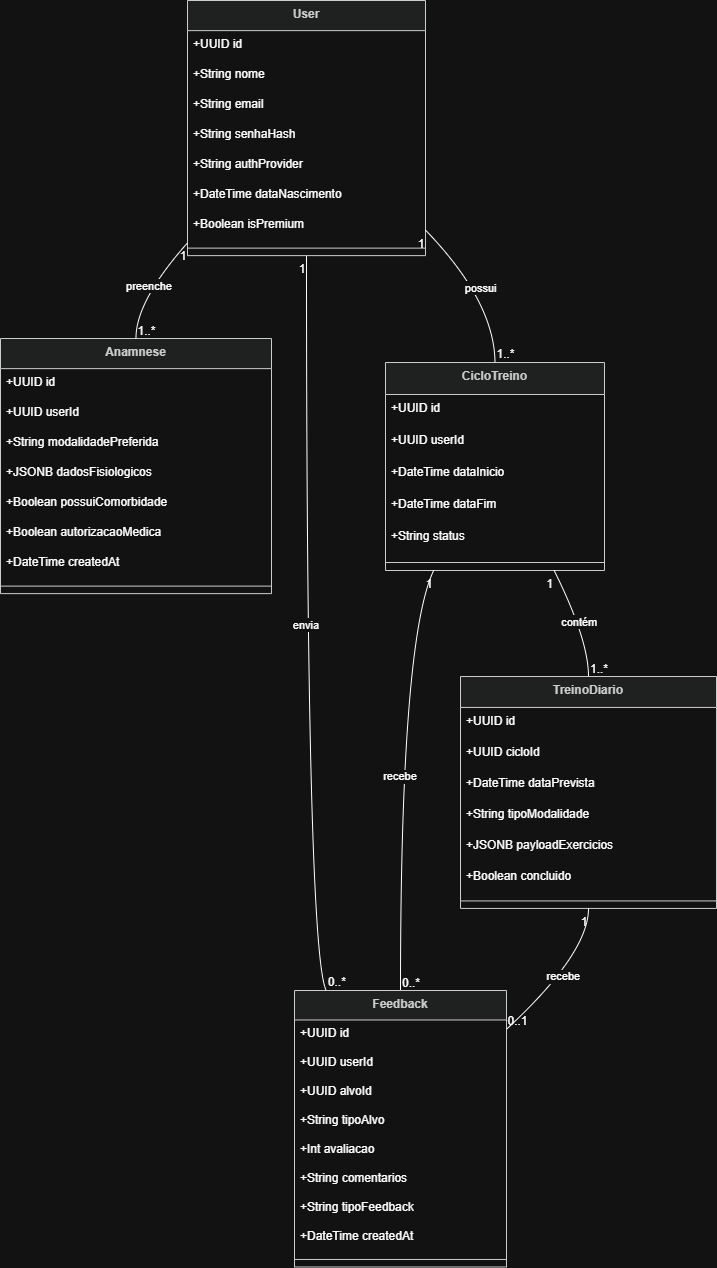

The diagram above was exported from draw.io. Its source (the exported page's mxGraphModel, read from the mxfile embedded in the PNG):
<mxGraphModel dx="1373" dy="779" grid="1" gridSize="10" guides="1" tooltips="1" connect="1" arrows="1" fold="1" page="1" pageScale="1" pageWidth="827" pageHeight="1169" math="0" shadow="0">
  <root>
    <mxCell id="0" />
    <mxCell id="1" parent="0" />
    <mxCell id="gfQSstLjg7SW_1PjAGrC-1" parent="1" style="swimlane;fontStyle=1;align=center;verticalAlign=top;childLayout=stackLayout;horizontal=1;startSize=30.11764705882353;horizontalStack=0;resizeParent=1;resizeParentMax=0;resizeLast=0;collapsible=0;marginBottom=0;fillColor=light-dark(#eeeeee,#1f2020);strokeColor=light-dark(#999999,#cccccc);fontColor=light-dark(#333333,#cccccc);" value="User" vertex="1">
      <mxGeometry height="255.11764705882354" width="238" x="207" y="20" as="geometry" />
    </mxCell>
    <mxCell id="gfQSstLjg7SW_1PjAGrC-2" parent="gfQSstLjg7SW_1PjAGrC-1" style="text;strokeColor=none;fillColor=none;align=left;verticalAlign=top;spacingLeft=4;spacingRight=4;overflow=hidden;rotatable=0;points=[[0,0.5],[1,0.5]];portConstraint=eastwest;" value="+UUID id" vertex="1">
      <mxGeometry height="30" width="238" y="30.11764705882353" as="geometry" />
    </mxCell>
    <mxCell id="gfQSstLjg7SW_1PjAGrC-3" parent="gfQSstLjg7SW_1PjAGrC-1" style="text;strokeColor=none;fillColor=none;align=left;verticalAlign=top;spacingLeft=4;spacingRight=4;overflow=hidden;rotatable=0;points=[[0,0.5],[1,0.5]];portConstraint=eastwest;" value="+String nome" vertex="1">
      <mxGeometry height="30" width="238" y="60.11764705882353" as="geometry" />
    </mxCell>
    <mxCell id="gfQSstLjg7SW_1PjAGrC-4" parent="gfQSstLjg7SW_1PjAGrC-1" style="text;strokeColor=none;fillColor=none;align=left;verticalAlign=top;spacingLeft=4;spacingRight=4;overflow=hidden;rotatable=0;points=[[0,0.5],[1,0.5]];portConstraint=eastwest;" value="+String email" vertex="1">
      <mxGeometry height="30" width="238" y="90.11764705882354" as="geometry" />
    </mxCell>
    <mxCell id="gfQSstLjg7SW_1PjAGrC-5" parent="gfQSstLjg7SW_1PjAGrC-1" style="text;strokeColor=none;fillColor=none;align=left;verticalAlign=top;spacingLeft=4;spacingRight=4;overflow=hidden;rotatable=0;points=[[0,0.5],[1,0.5]];portConstraint=eastwest;" value="+String senhaHash" vertex="1">
      <mxGeometry height="30" width="238" y="120.11764705882354" as="geometry" />
    </mxCell>
    <mxCell id="gfQSstLjg7SW_1PjAGrC-6" parent="gfQSstLjg7SW_1PjAGrC-1" style="text;strokeColor=none;fillColor=none;align=left;verticalAlign=top;spacingLeft=4;spacingRight=4;overflow=hidden;rotatable=0;points=[[0,0.5],[1,0.5]];portConstraint=eastwest;" value="+String authProvider" vertex="1">
      <mxGeometry height="30" width="238" y="150.11764705882354" as="geometry" />
    </mxCell>
    <mxCell id="gfQSstLjg7SW_1PjAGrC-7" parent="gfQSstLjg7SW_1PjAGrC-1" style="text;strokeColor=none;fillColor=none;align=left;verticalAlign=top;spacingLeft=4;spacingRight=4;overflow=hidden;rotatable=0;points=[[0,0.5],[1,0.5]];portConstraint=eastwest;" value="+DateTime dataNascimento" vertex="1">
      <mxGeometry height="30" width="238" y="180.11764705882354" as="geometry" />
    </mxCell>
    <mxCell id="gfQSstLjg7SW_1PjAGrC-8" parent="gfQSstLjg7SW_1PjAGrC-1" style="text;strokeColor=none;fillColor=none;align=left;verticalAlign=top;spacingLeft=4;spacingRight=4;overflow=hidden;rotatable=0;points=[[0,0.5],[1,0.5]];portConstraint=eastwest;" value="+Boolean isPremium" vertex="1">
      <mxGeometry height="30" width="238" y="210.11764705882354" as="geometry" />
    </mxCell>
    <mxCell id="gfQSstLjg7SW_1PjAGrC-9" parent="gfQSstLjg7SW_1PjAGrC-1" style="line;strokeWidth=1;fillColor=none;align=left;verticalAlign=middle;spacingTop=-1;spacingLeft=3;spacingRight=3;rotatable=0;labelPosition=right;points=[];portConstraint=eastwest;strokeColor=inherit;" vertex="1">
      <mxGeometry height="15" width="238" y="240.11764705882354" as="geometry" />
    </mxCell>
    <mxCell id="gfQSstLjg7SW_1PjAGrC-10" parent="1" style="swimlane;fontStyle=1;align=center;verticalAlign=top;childLayout=stackLayout;horizontal=1;startSize=30.11764705882353;horizontalStack=0;resizeParent=1;resizeParentMax=0;resizeLast=0;collapsible=0;marginBottom=0;fillColor=light-dark(#eeeeee,#1f2020);strokeColor=light-dark(#999999,#cccccc);fontColor=light-dark(#333333,#cccccc);" value="Anamnese" vertex="1">
      <mxGeometry height="255.11764705882354" width="271" x="20" y="358" as="geometry" />
    </mxCell>
    <mxCell id="gfQSstLjg7SW_1PjAGrC-11" parent="gfQSstLjg7SW_1PjAGrC-10" style="text;strokeColor=none;fillColor=none;align=left;verticalAlign=top;spacingLeft=4;spacingRight=4;overflow=hidden;rotatable=0;points=[[0,0.5],[1,0.5]];portConstraint=eastwest;" value="+UUID id" vertex="1">
      <mxGeometry height="30" width="271" y="30.11764705882353" as="geometry" />
    </mxCell>
    <mxCell id="gfQSstLjg7SW_1PjAGrC-12" parent="gfQSstLjg7SW_1PjAGrC-10" style="text;strokeColor=none;fillColor=none;align=left;verticalAlign=top;spacingLeft=4;spacingRight=4;overflow=hidden;rotatable=0;points=[[0,0.5],[1,0.5]];portConstraint=eastwest;" value="+UUID userId" vertex="1">
      <mxGeometry height="30" width="271" y="60.11764705882353" as="geometry" />
    </mxCell>
    <mxCell id="gfQSstLjg7SW_1PjAGrC-13" parent="gfQSstLjg7SW_1PjAGrC-10" style="text;strokeColor=none;fillColor=none;align=left;verticalAlign=top;spacingLeft=4;spacingRight=4;overflow=hidden;rotatable=0;points=[[0,0.5],[1,0.5]];portConstraint=eastwest;" value="+String modalidadePreferida" vertex="1">
      <mxGeometry height="30" width="271" y="90.11764705882354" as="geometry" />
    </mxCell>
    <mxCell id="gfQSstLjg7SW_1PjAGrC-14" parent="gfQSstLjg7SW_1PjAGrC-10" style="text;strokeColor=none;fillColor=none;align=left;verticalAlign=top;spacingLeft=4;spacingRight=4;overflow=hidden;rotatable=0;points=[[0,0.5],[1,0.5]];portConstraint=eastwest;" value="+JSONB dadosFisiologicos" vertex="1">
      <mxGeometry height="30" width="271" y="120.11764705882354" as="geometry" />
    </mxCell>
    <mxCell id="gfQSstLjg7SW_1PjAGrC-15" parent="gfQSstLjg7SW_1PjAGrC-10" style="text;strokeColor=none;fillColor=none;align=left;verticalAlign=top;spacingLeft=4;spacingRight=4;overflow=hidden;rotatable=0;points=[[0,0.5],[1,0.5]];portConstraint=eastwest;" value="+Boolean possuiComorbidade" vertex="1">
      <mxGeometry height="30" width="271" y="150.11764705882354" as="geometry" />
    </mxCell>
    <mxCell id="gfQSstLjg7SW_1PjAGrC-16" parent="gfQSstLjg7SW_1PjAGrC-10" style="text;strokeColor=none;fillColor=none;align=left;verticalAlign=top;spacingLeft=4;spacingRight=4;overflow=hidden;rotatable=0;points=[[0,0.5],[1,0.5]];portConstraint=eastwest;" value="+Boolean autorizacaoMedica" vertex="1">
      <mxGeometry height="30" width="271" y="180.11764705882354" as="geometry" />
    </mxCell>
    <mxCell id="gfQSstLjg7SW_1PjAGrC-17" parent="gfQSstLjg7SW_1PjAGrC-10" style="text;strokeColor=none;fillColor=none;align=left;verticalAlign=top;spacingLeft=4;spacingRight=4;overflow=hidden;rotatable=0;points=[[0,0.5],[1,0.5]];portConstraint=eastwest;" value="+DateTime createdAt" vertex="1">
      <mxGeometry height="30" width="271" y="210.11764705882354" as="geometry" />
    </mxCell>
    <mxCell id="gfQSstLjg7SW_1PjAGrC-18" parent="gfQSstLjg7SW_1PjAGrC-10" style="line;strokeWidth=1;fillColor=none;align=left;verticalAlign=middle;spacingTop=-1;spacingLeft=3;spacingRight=3;rotatable=0;labelPosition=right;points=[];portConstraint=eastwest;strokeColor=inherit;" vertex="1">
      <mxGeometry height="15" width="271" y="240.11764705882354" as="geometry" />
    </mxCell>
    <mxCell id="gfQSstLjg7SW_1PjAGrC-19" parent="1" style="swimlane;fontStyle=1;align=center;verticalAlign=top;childLayout=stackLayout;horizontal=1;startSize=32;horizontalStack=0;resizeParent=1;resizeParentMax=0;resizeLast=0;collapsible=0;marginBottom=0;fillColor=light-dark(#eeeeee,#1f2020);strokeColor=light-dark(#999999,#cccccc);fontColor=light-dark(#333333,#cccccc);" value="CicloTreino" vertex="1">
      <mxGeometry height="208" width="219" x="405" y="382" as="geometry" />
    </mxCell>
    <mxCell id="gfQSstLjg7SW_1PjAGrC-20" parent="gfQSstLjg7SW_1PjAGrC-19" style="text;strokeColor=none;fillColor=none;align=left;verticalAlign=top;spacingLeft=4;spacingRight=4;overflow=hidden;rotatable=0;points=[[0,0.5],[1,0.5]];portConstraint=eastwest;" value="+UUID id" vertex="1">
      <mxGeometry height="32" width="219" y="32" as="geometry" />
    </mxCell>
    <mxCell id="gfQSstLjg7SW_1PjAGrC-21" parent="gfQSstLjg7SW_1PjAGrC-19" style="text;strokeColor=none;fillColor=none;align=left;verticalAlign=top;spacingLeft=4;spacingRight=4;overflow=hidden;rotatable=0;points=[[0,0.5],[1,0.5]];portConstraint=eastwest;" value="+UUID userId" vertex="1">
      <mxGeometry height="32" width="219" y="64" as="geometry" />
    </mxCell>
    <mxCell id="gfQSstLjg7SW_1PjAGrC-22" parent="gfQSstLjg7SW_1PjAGrC-19" style="text;strokeColor=none;fillColor=none;align=left;verticalAlign=top;spacingLeft=4;spacingRight=4;overflow=hidden;rotatable=0;points=[[0,0.5],[1,0.5]];portConstraint=eastwest;" value="+DateTime dataInicio" vertex="1">
      <mxGeometry height="32" width="219" y="96" as="geometry" />
    </mxCell>
    <mxCell id="gfQSstLjg7SW_1PjAGrC-23" parent="gfQSstLjg7SW_1PjAGrC-19" style="text;strokeColor=none;fillColor=none;align=left;verticalAlign=top;spacingLeft=4;spacingRight=4;overflow=hidden;rotatable=0;points=[[0,0.5],[1,0.5]];portConstraint=eastwest;" value="+DateTime dataFim" vertex="1">
      <mxGeometry height="32" width="219" y="128" as="geometry" />
    </mxCell>
    <mxCell id="gfQSstLjg7SW_1PjAGrC-24" parent="gfQSstLjg7SW_1PjAGrC-19" style="text;strokeColor=none;fillColor=none;align=left;verticalAlign=top;spacingLeft=4;spacingRight=4;overflow=hidden;rotatable=0;points=[[0,0.5],[1,0.5]];portConstraint=eastwest;" value="+String status" vertex="1">
      <mxGeometry height="32" width="219" y="160" as="geometry" />
    </mxCell>
    <mxCell id="gfQSstLjg7SW_1PjAGrC-25" parent="gfQSstLjg7SW_1PjAGrC-19" style="line;strokeWidth=1;fillColor=none;align=left;verticalAlign=middle;spacingTop=-1;spacingLeft=3;spacingRight=3;rotatable=0;labelPosition=right;points=[];portConstraint=eastwest;strokeColor=inherit;" vertex="1">
      <mxGeometry height="16" width="219" y="192" as="geometry" />
    </mxCell>
    <mxCell id="gfQSstLjg7SW_1PjAGrC-26" parent="1" style="swimlane;fontStyle=1;align=center;verticalAlign=top;childLayout=stackLayout;horizontal=1;startSize=30.933333333333334;horizontalStack=0;resizeParent=1;resizeParentMax=0;resizeLast=0;collapsible=0;marginBottom=0;fillColor=light-dark(#eeeeee,#1f2020);strokeColor=light-dark(#999999,#cccccc);fontColor=light-dark(#333333,#cccccc);" value="TreinoDiario" vertex="1">
      <mxGeometry height="231.93333333333334" width="256" x="480" y="696" as="geometry" />
    </mxCell>
    <mxCell id="gfQSstLjg7SW_1PjAGrC-27" parent="gfQSstLjg7SW_1PjAGrC-26" style="text;strokeColor=none;fillColor=none;align=left;verticalAlign=top;spacingLeft=4;spacingRight=4;overflow=hidden;rotatable=0;points=[[0,0.5],[1,0.5]];portConstraint=eastwest;" value="+UUID id" vertex="1">
      <mxGeometry height="31" width="256" y="30.933333333333334" as="geometry" />
    </mxCell>
    <mxCell id="gfQSstLjg7SW_1PjAGrC-28" parent="gfQSstLjg7SW_1PjAGrC-26" style="text;strokeColor=none;fillColor=none;align=left;verticalAlign=top;spacingLeft=4;spacingRight=4;overflow=hidden;rotatable=0;points=[[0,0.5],[1,0.5]];portConstraint=eastwest;" value="+UUID cicloId" vertex="1">
      <mxGeometry height="31" width="256" y="61.93333333333334" as="geometry" />
    </mxCell>
    <mxCell id="gfQSstLjg7SW_1PjAGrC-29" parent="gfQSstLjg7SW_1PjAGrC-26" style="text;strokeColor=none;fillColor=none;align=left;verticalAlign=top;spacingLeft=4;spacingRight=4;overflow=hidden;rotatable=0;points=[[0,0.5],[1,0.5]];portConstraint=eastwest;" value="+DateTime dataPrevista" vertex="1">
      <mxGeometry height="31" width="256" y="92.93333333333334" as="geometry" />
    </mxCell>
    <mxCell id="gfQSstLjg7SW_1PjAGrC-30" parent="gfQSstLjg7SW_1PjAGrC-26" style="text;strokeColor=none;fillColor=none;align=left;verticalAlign=top;spacingLeft=4;spacingRight=4;overflow=hidden;rotatable=0;points=[[0,0.5],[1,0.5]];portConstraint=eastwest;" value="+String tipoModalidade" vertex="1">
      <mxGeometry height="31" width="256" y="123.93333333333334" as="geometry" />
    </mxCell>
    <mxCell id="gfQSstLjg7SW_1PjAGrC-31" parent="gfQSstLjg7SW_1PjAGrC-26" style="text;strokeColor=none;fillColor=none;align=left;verticalAlign=top;spacingLeft=4;spacingRight=4;overflow=hidden;rotatable=0;points=[[0,0.5],[1,0.5]];portConstraint=eastwest;" value="+JSONB payloadExercicios" vertex="1">
      <mxGeometry height="31" width="256" y="154.93333333333334" as="geometry" />
    </mxCell>
    <mxCell id="gfQSstLjg7SW_1PjAGrC-32" parent="gfQSstLjg7SW_1PjAGrC-26" style="text;strokeColor=none;fillColor=none;align=left;verticalAlign=top;spacingLeft=4;spacingRight=4;overflow=hidden;rotatable=0;points=[[0,0.5],[1,0.5]];portConstraint=eastwest;" value="+Boolean concluido" vertex="1">
      <mxGeometry height="31" width="256" y="185.93333333333334" as="geometry" />
    </mxCell>
    <mxCell id="gfQSstLjg7SW_1PjAGrC-33" parent="gfQSstLjg7SW_1PjAGrC-26" style="line;strokeWidth=1;fillColor=none;align=left;verticalAlign=middle;spacingTop=-1;spacingLeft=3;spacingRight=3;rotatable=0;labelPosition=right;points=[];portConstraint=eastwest;strokeColor=inherit;" vertex="1">
      <mxGeometry height="15" width="256" y="216.93333333333334" as="geometry" />
    </mxCell>
    <mxCell id="gfQSstLjg7SW_1PjAGrC-34" parent="1" style="swimlane;fontStyle=1;align=center;verticalAlign=top;childLayout=stackLayout;horizontal=1;startSize=29.473684210526315;horizontalStack=0;resizeParent=1;resizeParentMax=0;resizeLast=0;collapsible=0;marginBottom=0;fillColor=light-dark(#eeeeee,#1f2020);strokeColor=light-dark(#999999,#cccccc);fontColor=light-dark(#333333,#cccccc);" value="Feedback" vertex="1">
      <mxGeometry height="276.4736842105263" width="212" x="314" y="1010" as="geometry" />
    </mxCell>
    <mxCell id="gfQSstLjg7SW_1PjAGrC-35" parent="gfQSstLjg7SW_1PjAGrC-34" style="text;strokeColor=none;fillColor=none;align=left;verticalAlign=top;spacingLeft=4;spacingRight=4;overflow=hidden;rotatable=0;points=[[0,0.5],[1,0.5]];portConstraint=eastwest;" value="+UUID id" vertex="1">
      <mxGeometry height="29" width="212" y="29.473684210526315" as="geometry" />
    </mxCell>
    <mxCell id="gfQSstLjg7SW_1PjAGrC-36" parent="gfQSstLjg7SW_1PjAGrC-34" style="text;strokeColor=none;fillColor=none;align=left;verticalAlign=top;spacingLeft=4;spacingRight=4;overflow=hidden;rotatable=0;points=[[0,0.5],[1,0.5]];portConstraint=eastwest;" value="+UUID userId" vertex="1">
      <mxGeometry height="29" width="212" y="58.473684210526315" as="geometry" />
    </mxCell>
    <mxCell id="gfQSstLjg7SW_1PjAGrC-37" parent="gfQSstLjg7SW_1PjAGrC-34" style="text;strokeColor=none;fillColor=none;align=left;verticalAlign=top;spacingLeft=4;spacingRight=4;overflow=hidden;rotatable=0;points=[[0,0.5],[1,0.5]];portConstraint=eastwest;" value="+UUID alvoId" vertex="1">
      <mxGeometry height="29" width="212" y="87.47368421052632" as="geometry" />
    </mxCell>
    <mxCell id="gfQSstLjg7SW_1PjAGrC-38" parent="gfQSstLjg7SW_1PjAGrC-34" style="text;strokeColor=none;fillColor=none;align=left;verticalAlign=top;spacingLeft=4;spacingRight=4;overflow=hidden;rotatable=0;points=[[0,0.5],[1,0.5]];portConstraint=eastwest;" value="+String tipoAlvo" vertex="1">
      <mxGeometry height="29" width="212" y="116.47368421052632" as="geometry" />
    </mxCell>
    <mxCell id="gfQSstLjg7SW_1PjAGrC-39" parent="gfQSstLjg7SW_1PjAGrC-34" style="text;strokeColor=none;fillColor=none;align=left;verticalAlign=top;spacingLeft=4;spacingRight=4;overflow=hidden;rotatable=0;points=[[0,0.5],[1,0.5]];portConstraint=eastwest;" value="+Int avaliacao" vertex="1">
      <mxGeometry height="29" width="212" y="145.4736842105263" as="geometry" />
    </mxCell>
    <mxCell id="gfQSstLjg7SW_1PjAGrC-40" parent="gfQSstLjg7SW_1PjAGrC-34" style="text;strokeColor=none;fillColor=none;align=left;verticalAlign=top;spacingLeft=4;spacingRight=4;overflow=hidden;rotatable=0;points=[[0,0.5],[1,0.5]];portConstraint=eastwest;" value="+String comentarios" vertex="1">
      <mxGeometry height="29" width="212" y="174.4736842105263" as="geometry" />
    </mxCell>
    <mxCell id="gfQSstLjg7SW_1PjAGrC-41" parent="gfQSstLjg7SW_1PjAGrC-34" style="text;strokeColor=none;fillColor=none;align=left;verticalAlign=top;spacingLeft=4;spacingRight=4;overflow=hidden;rotatable=0;points=[[0,0.5],[1,0.5]];portConstraint=eastwest;" value="+String tipoFeedback" vertex="1">
      <mxGeometry height="29" width="212" y="203.4736842105263" as="geometry" />
    </mxCell>
    <mxCell id="gfQSstLjg7SW_1PjAGrC-42" parent="gfQSstLjg7SW_1PjAGrC-34" style="text;strokeColor=none;fillColor=none;align=left;verticalAlign=top;spacingLeft=4;spacingRight=4;overflow=hidden;rotatable=0;points=[[0,0.5],[1,0.5]];portConstraint=eastwest;" value="+DateTime createdAt" vertex="1">
      <mxGeometry height="29" width="212" y="232.4736842105263" as="geometry" />
    </mxCell>
    <mxCell id="gfQSstLjg7SW_1PjAGrC-43" parent="gfQSstLjg7SW_1PjAGrC-34" style="line;strokeWidth=1;fillColor=none;align=left;verticalAlign=middle;spacingTop=-1;spacingLeft=3;spacingRight=3;rotatable=0;labelPosition=right;points=[];portConstraint=eastwest;strokeColor=inherit;" vertex="1">
      <mxGeometry height="15" width="212" y="261.4736842105263" as="geometry" />
    </mxCell>
    <mxCell id="gfQSstLjg7SW_1PjAGrC-44" edge="1" parent="1" source="gfQSstLjg7SW_1PjAGrC-1" style="curved=1;startArrow=none;endArrow=none;exitX=0;exitY=0.95;entryX=0.5;entryY=0;rounded=0;" target="gfQSstLjg7SW_1PjAGrC-10" value="preenche">
      <mxGeometry relative="1" as="geometry">
        <Array as="points">
          <mxPoint x="155" y="321" />
        </Array>
      </mxGeometry>
    </mxCell>
    <mxCell id="gfQSstLjg7SW_1PjAGrC-45" parent="gfQSstLjg7SW_1PjAGrC-44" style="edgeLabel;resizable=0;labelBackgroundColor=none;fontSize=12;align=right;verticalAlign=top;" value="1" vertex="1">
      <mxGeometry relative="1" x="-1" as="geometry" />
    </mxCell>
    <mxCell id="gfQSstLjg7SW_1PjAGrC-46" parent="gfQSstLjg7SW_1PjAGrC-44" style="edgeLabel;resizable=0;labelBackgroundColor=none;fontSize=12;align=left;verticalAlign=bottom;" value="1..*" vertex="1">
      <mxGeometry relative="1" x="1" as="geometry" />
    </mxCell>
    <mxCell id="gfQSstLjg7SW_1PjAGrC-47" edge="1" parent="1" source="gfQSstLjg7SW_1PjAGrC-1" style="curved=1;startArrow=none;endArrow=none;exitX=1;exitY=0.9;entryX=0.5;entryY=0;rounded=0;" target="gfQSstLjg7SW_1PjAGrC-19" value="possui">
      <mxGeometry relative="1" as="geometry">
        <Array as="points">
          <mxPoint x="514" y="321" />
        </Array>
      </mxGeometry>
    </mxCell>
    <mxCell id="gfQSstLjg7SW_1PjAGrC-48" parent="gfQSstLjg7SW_1PjAGrC-47" style="edgeLabel;resizable=0;labelBackgroundColor=none;fontSize=12;align=right;verticalAlign=top;" value="1" vertex="1">
      <mxGeometry relative="1" x="-1" as="geometry" />
    </mxCell>
    <mxCell id="gfQSstLjg7SW_1PjAGrC-49" parent="gfQSstLjg7SW_1PjAGrC-47" style="edgeLabel;resizable=0;labelBackgroundColor=none;fontSize=12;align=left;verticalAlign=bottom;" value="1..*" vertex="1">
      <mxGeometry relative="1" x="1" as="geometry" />
    </mxCell>
    <mxCell id="gfQSstLjg7SW_1PjAGrC-50" edge="1" parent="1" source="gfQSstLjg7SW_1PjAGrC-19" style="curved=1;startArrow=none;endArrow=none;exitX=0.77;exitY=1;entryX=0.5;entryY=0;rounded=0;" target="gfQSstLjg7SW_1PjAGrC-26" value="contém">
      <mxGeometry relative="1" as="geometry">
        <Array as="points">
          <mxPoint x="608" y="659" />
        </Array>
      </mxGeometry>
    </mxCell>
    <mxCell id="gfQSstLjg7SW_1PjAGrC-51" parent="gfQSstLjg7SW_1PjAGrC-50" style="edgeLabel;resizable=0;labelBackgroundColor=none;fontSize=12;align=right;verticalAlign=top;" value="1" vertex="1">
      <mxGeometry relative="1" x="-1" as="geometry" />
    </mxCell>
    <mxCell id="gfQSstLjg7SW_1PjAGrC-52" parent="gfQSstLjg7SW_1PjAGrC-50" style="edgeLabel;resizable=0;labelBackgroundColor=none;fontSize=12;align=left;verticalAlign=bottom;" value="1..*" vertex="1">
      <mxGeometry relative="1" x="1" as="geometry" />
    </mxCell>
    <mxCell id="gfQSstLjg7SW_1PjAGrC-53" edge="1" parent="1" source="gfQSstLjg7SW_1PjAGrC-1" style="curved=1;startArrow=none;endArrow=none;exitX=0.5;exitY=1;entryX=0.15;entryY=0;rounded=0;" target="gfQSstLjg7SW_1PjAGrC-34" value="envia">
      <mxGeometry relative="1" as="geometry">
        <Array as="points">
          <mxPoint x="326" y="973" />
        </Array>
      </mxGeometry>
    </mxCell>
    <mxCell id="gfQSstLjg7SW_1PjAGrC-54" parent="gfQSstLjg7SW_1PjAGrC-53" style="edgeLabel;resizable=0;labelBackgroundColor=none;fontSize=12;align=right;verticalAlign=top;" value="1" vertex="1">
      <mxGeometry relative="1" x="-1" as="geometry" />
    </mxCell>
    <mxCell id="gfQSstLjg7SW_1PjAGrC-55" parent="gfQSstLjg7SW_1PjAGrC-53" style="edgeLabel;resizable=0;labelBackgroundColor=none;fontSize=12;align=left;verticalAlign=bottom;" value="0..*" vertex="1">
      <mxGeometry relative="1" x="1" as="geometry" />
    </mxCell>
    <mxCell id="gfQSstLjg7SW_1PjAGrC-56" edge="1" parent="1" source="gfQSstLjg7SW_1PjAGrC-19" style="curved=1;startArrow=none;endArrow=none;exitX=0.22;exitY=1;entryX=0.5;entryY=0;rounded=0;" target="gfQSstLjg7SW_1PjAGrC-34" value="recebe">
      <mxGeometry relative="1" as="geometry">
        <Array as="points">
          <mxPoint x="420" y="659" />
        </Array>
      </mxGeometry>
    </mxCell>
    <mxCell id="gfQSstLjg7SW_1PjAGrC-57" parent="gfQSstLjg7SW_1PjAGrC-56" style="edgeLabel;resizable=0;labelBackgroundColor=none;fontSize=12;align=right;verticalAlign=top;" value="1" vertex="1">
      <mxGeometry relative="1" x="-1" as="geometry" />
    </mxCell>
    <mxCell id="gfQSstLjg7SW_1PjAGrC-58" parent="gfQSstLjg7SW_1PjAGrC-56" style="edgeLabel;resizable=0;labelBackgroundColor=none;fontSize=12;align=left;verticalAlign=bottom;" value="0..*" vertex="1">
      <mxGeometry relative="1" x="1" as="geometry" />
    </mxCell>
    <mxCell id="gfQSstLjg7SW_1PjAGrC-59" edge="1" parent="1" source="gfQSstLjg7SW_1PjAGrC-26" style="curved=1;startArrow=none;endArrow=none;exitX=0.5;exitY=1;entryX=1;entryY=0.14;rounded=0;" target="gfQSstLjg7SW_1PjAGrC-34" value="recebe">
      <mxGeometry relative="1" as="geometry">
        <Array as="points">
          <mxPoint x="608" y="973" />
        </Array>
      </mxGeometry>
    </mxCell>
    <mxCell id="gfQSstLjg7SW_1PjAGrC-60" parent="gfQSstLjg7SW_1PjAGrC-59" style="edgeLabel;resizable=0;labelBackgroundColor=none;fontSize=12;align=right;verticalAlign=top;" value="1" vertex="1">
      <mxGeometry relative="1" x="-1" as="geometry" />
    </mxCell>
    <mxCell id="gfQSstLjg7SW_1PjAGrC-61" parent="gfQSstLjg7SW_1PjAGrC-59" style="edgeLabel;resizable=0;labelBackgroundColor=none;fontSize=12;align=left;verticalAlign=bottom;" value="0..1" vertex="1">
      <mxGeometry relative="1" x="1" as="geometry" />
    </mxCell>
  </root>
</mxGraphModel>